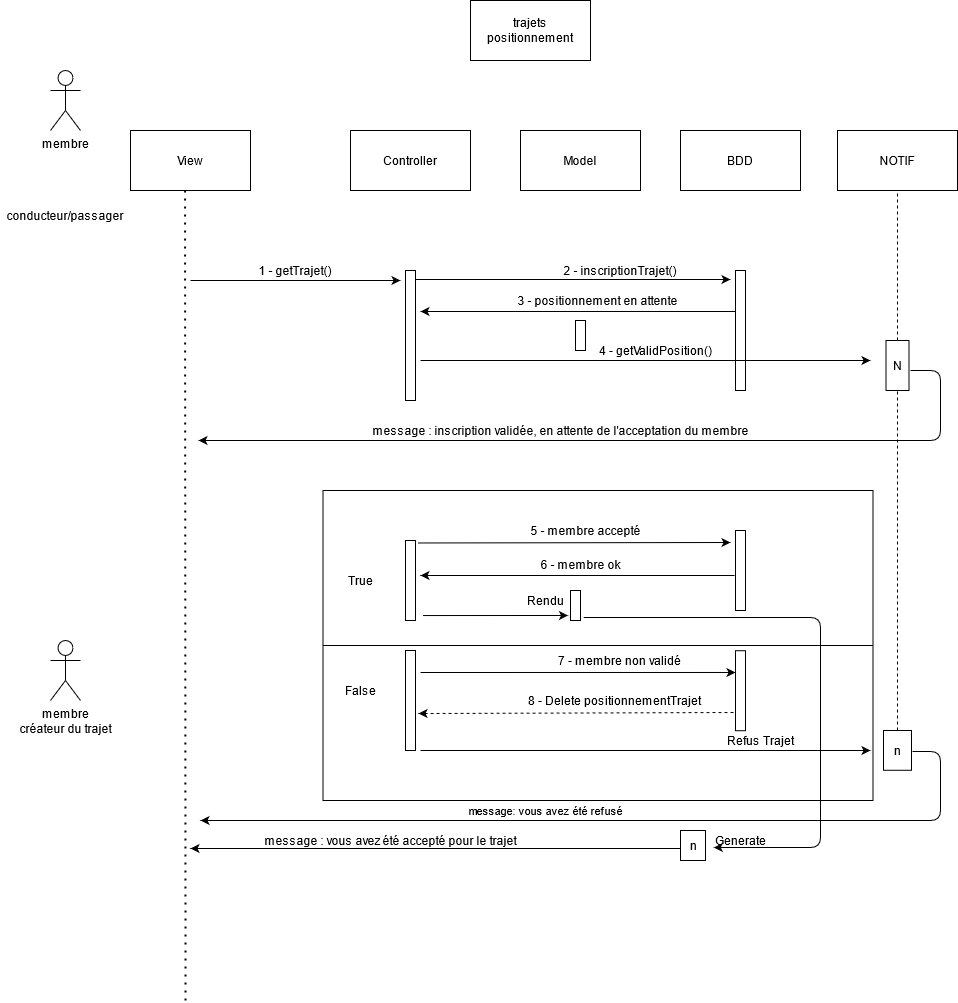

The diagram above was exported from draw.io. Its source (the exported page's mxGraphModel, read from the mxfile embedded in the PNG):
<mxGraphModel dx="1750" dy="310" grid="1" gridSize="10" guides="1" tooltips="1" connect="1" arrows="1" fold="1" page="1" pageScale="1" pageWidth="827" pageHeight="1169" math="0" shadow="0">
  <root>
    <mxCell id="0" />
    <mxCell id="1" parent="0" />
    <mxCell id="qq0XexWioeRzPsnUN02J-11" value="" style="endArrow=none;dashed=1;html=1;entryX=0.5;entryY=1;entryDx=0;entryDy=0;exitX=0.5;exitY=0;exitDx=0;exitDy=0;exitPerimeter=0;" edge="1" parent="1" source="qq0XexWioeRzPsnUN02J-30" target="qq0XexWioeRzPsnUN02J-10">
      <mxGeometry width="50" height="50" relative="1" as="geometry">
        <mxPoint x="887" y="820" as="sourcePoint" />
        <mxPoint x="830" y="200" as="targetPoint" />
      </mxGeometry>
    </mxCell>
    <mxCell id="qq0XexWioeRzPsnUN02J-48" value="" style="rounded=0;whiteSpace=wrap;html=1;" vertex="1" parent="1">
      <mxGeometry x="312.5" y="500" width="550" height="310" as="geometry" />
    </mxCell>
    <mxCell id="FmifmuJpOTqGUN257bNk-1" value="membre" style="shape=umlActor;verticalLabelPosition=bottom;verticalAlign=top;html=1;outlineConnect=0;" parent="1" vertex="1">
      <mxGeometry x="40" y="80" width="30" height="60" as="geometry" />
    </mxCell>
    <mxCell id="FmifmuJpOTqGUN257bNk-2" value="" style="endArrow=none;dashed=1;html=1;dashPattern=1 3;strokeWidth=2;startArrow=none;" parent="1" edge="1">
      <mxGeometry width="50" height="50" relative="1" as="geometry">
        <mxPoint x="175" y="1010" as="sourcePoint" />
        <mxPoint x="174.5" y="190" as="targetPoint" />
      </mxGeometry>
    </mxCell>
    <mxCell id="FmifmuJpOTqGUN257bNk-3" value="Model" style="rounded=0;whiteSpace=wrap;html=1;" parent="1" vertex="1">
      <mxGeometry x="510" y="140" width="120" height="60" as="geometry" />
    </mxCell>
    <mxCell id="FmifmuJpOTqGUN257bNk-4" value="View" style="rounded=0;whiteSpace=wrap;html=1;" parent="1" vertex="1">
      <mxGeometry x="120" y="140" width="120" height="60" as="geometry" />
    </mxCell>
    <mxCell id="FmifmuJpOTqGUN257bNk-5" value="Controller" style="rounded=0;whiteSpace=wrap;html=1;" parent="1" vertex="1">
      <mxGeometry x="340" y="140" width="120" height="60" as="geometry" />
    </mxCell>
    <mxCell id="FmifmuJpOTqGUN257bNk-6" value="BDD" style="rounded=0;whiteSpace=wrap;html=1;" parent="1" vertex="1">
      <mxGeometry x="670" y="140" width="120" height="60" as="geometry" />
    </mxCell>
    <mxCell id="FmifmuJpOTqGUN257bNk-7" value="" style="html=1;points=[];perimeter=orthogonalPerimeter;" parent="1" vertex="1">
      <mxGeometry x="565" y="330" width="10" height="30" as="geometry" />
    </mxCell>
    <mxCell id="FmifmuJpOTqGUN257bNk-8" value="" style="html=1;points=[];perimeter=orthogonalPerimeter;" parent="1" vertex="1">
      <mxGeometry x="725" y="280" width="10" height="120" as="geometry" />
    </mxCell>
    <mxCell id="FmifmuJpOTqGUN257bNk-9" value="" style="html=1;points=[];perimeter=orthogonalPerimeter;" parent="1" vertex="1">
      <mxGeometry x="395" y="280" width="10" height="130" as="geometry" />
    </mxCell>
    <mxCell id="FmifmuJpOTqGUN257bNk-11" value="" style="endArrow=classic;html=1;" parent="1" edge="1">
      <mxGeometry width="50" height="50" relative="1" as="geometry">
        <mxPoint x="180" y="290" as="sourcePoint" />
        <mxPoint x="390" y="290" as="targetPoint" />
      </mxGeometry>
    </mxCell>
    <mxCell id="FmifmuJpOTqGUN257bNk-12" value="1 - getTrajet()" style="text;html=1;strokeColor=none;fillColor=none;align=center;verticalAlign=middle;whiteSpace=wrap;rounded=0;" parent="1" vertex="1">
      <mxGeometry x="180" y="270" width="210" height="20" as="geometry" />
    </mxCell>
    <mxCell id="FmifmuJpOTqGUN257bNk-13" value="" style="endArrow=classic;html=1;" parent="1" edge="1">
      <mxGeometry width="50" height="50" relative="1" as="geometry">
        <mxPoint x="405" y="289" as="sourcePoint" />
        <mxPoint x="720" y="289" as="targetPoint" />
      </mxGeometry>
    </mxCell>
    <mxCell id="FmifmuJpOTqGUN257bNk-37" value="&lt;div&gt;trajets positionnement&lt;br&gt;&lt;/div&gt;" style="rounded=0;whiteSpace=wrap;html=1;" parent="1" vertex="1">
      <mxGeometry x="460" y="10" width="120" height="60" as="geometry" />
    </mxCell>
    <mxCell id="qq0XexWioeRzPsnUN02J-4" value="conducteur/passager" style="text;html=1;strokeColor=none;fillColor=none;align=center;verticalAlign=middle;whiteSpace=wrap;rounded=0;" vertex="1" parent="1">
      <mxGeometry x="-10" y="200" width="130" height="50" as="geometry" />
    </mxCell>
    <mxCell id="qq0XexWioeRzPsnUN02J-6" value="2 - inscriptionTrajet()" style="text;html=1;strokeColor=none;fillColor=none;align=center;verticalAlign=middle;whiteSpace=wrap;rounded=0;" vertex="1" parent="1">
      <mxGeometry x="550" y="270" width="120" height="20" as="geometry" />
    </mxCell>
    <mxCell id="qq0XexWioeRzPsnUN02J-8" value="" style="endArrow=classic;html=1;" edge="1" parent="1">
      <mxGeometry width="50" height="50" relative="1" as="geometry">
        <mxPoint x="725" y="321" as="sourcePoint" />
        <mxPoint x="410" y="321" as="targetPoint" />
      </mxGeometry>
    </mxCell>
    <mxCell id="qq0XexWioeRzPsnUN02J-9" value="3 - positionnement en attente" style="text;html=1;strokeColor=none;fillColor=none;align=center;verticalAlign=middle;whiteSpace=wrap;rounded=0;" vertex="1" parent="1">
      <mxGeometry x="490" y="300" width="195" height="20" as="geometry" />
    </mxCell>
    <mxCell id="qq0XexWioeRzPsnUN02J-10" value="NOTIF" style="rounded=0;whiteSpace=wrap;html=1;" vertex="1" parent="1">
      <mxGeometry x="827" y="140" width="120" height="60" as="geometry" />
    </mxCell>
    <mxCell id="qq0XexWioeRzPsnUN02J-12" value="" style="endArrow=classic;html=1;" edge="1" parent="1">
      <mxGeometry width="50" height="50" relative="1" as="geometry">
        <mxPoint x="410" y="370" as="sourcePoint" />
        <mxPoint x="860" y="370" as="targetPoint" />
      </mxGeometry>
    </mxCell>
    <mxCell id="qq0XexWioeRzPsnUN02J-13" value="N" style="html=1;points=[];perimeter=orthogonalPerimeter;" vertex="1" parent="1">
      <mxGeometry x="875.5" y="350" width="23" height="50" as="geometry" />
    </mxCell>
    <mxCell id="qq0XexWioeRzPsnUN02J-14" value="4 - getValidPosition() " style="text;html=1;align=center;verticalAlign=middle;resizable=0;points=[];autosize=1;strokeColor=none;" vertex="1" parent="1">
      <mxGeometry x="580" y="350" width="130" height="20" as="geometry" />
    </mxCell>
    <mxCell id="qq0XexWioeRzPsnUN02J-15" value="" style="endArrow=classic;html=1;exitX=1.065;exitY=0.6;exitDx=0;exitDy=0;exitPerimeter=0;" edge="1" parent="1" source="qq0XexWioeRzPsnUN02J-13">
      <mxGeometry width="50" height="50" relative="1" as="geometry">
        <mxPoint x="780" y="430" as="sourcePoint" />
        <mxPoint x="188" y="450" as="targetPoint" />
        <Array as="points">
          <mxPoint x="930" y="380" />
          <mxPoint x="930" y="450" />
        </Array>
      </mxGeometry>
    </mxCell>
    <mxCell id="qq0XexWioeRzPsnUN02J-16" value="message : inscription validée, en attente de l'acceptation du membre" style="text;html=1;align=center;verticalAlign=middle;resizable=0;points=[];autosize=1;strokeColor=none;" vertex="1" parent="1">
      <mxGeometry x="355" y="430" width="390" height="20" as="geometry" />
    </mxCell>
    <mxCell id="qq0XexWioeRzPsnUN02J-17" value="&lt;div&gt;membre&lt;/div&gt;&lt;div&gt;créateur du trajet&lt;br&gt;&lt;/div&gt;" style="shape=umlActor;verticalLabelPosition=bottom;verticalAlign=top;html=1;outlineConnect=0;" vertex="1" parent="1">
      <mxGeometry x="40" y="650" width="30" height="60" as="geometry" />
    </mxCell>
    <mxCell id="qq0XexWioeRzPsnUN02J-18" value="" style="html=1;points=[];perimeter=orthogonalPerimeter;fillColor=none;gradientColor=#ffffff;" vertex="1" parent="1">
      <mxGeometry x="395" y="550" width="10" height="80" as="geometry" />
    </mxCell>
    <mxCell id="qq0XexWioeRzPsnUN02J-19" value="True" style="text;html=1;align=center;verticalAlign=middle;resizable=0;points=[];autosize=1;strokeColor=none;" vertex="1" parent="1">
      <mxGeometry x="330" y="580" width="40" height="20" as="geometry" />
    </mxCell>
    <mxCell id="qq0XexWioeRzPsnUN02J-20" value="" style="html=1;points=[];perimeter=orthogonalPerimeter;fillColor=none;gradientColor=#ffffff;" vertex="1" parent="1">
      <mxGeometry x="725" y="540" width="10" height="80" as="geometry" />
    </mxCell>
    <mxCell id="qq0XexWioeRzPsnUN02J-21" value="" style="endArrow=classic;html=1;exitX=1.25;exitY=0.031;exitDx=0;exitDy=0;exitPerimeter=0;" edge="1" parent="1" source="qq0XexWioeRzPsnUN02J-18">
      <mxGeometry width="50" height="50" relative="1" as="geometry">
        <mxPoint x="690" y="460" as="sourcePoint" />
        <mxPoint x="720" y="552" as="targetPoint" />
      </mxGeometry>
    </mxCell>
    <mxCell id="qq0XexWioeRzPsnUN02J-23" value="" style="html=1;points=[];perimeter=orthogonalPerimeter;fillColor=none;gradientColor=#ffffff;" vertex="1" parent="1">
      <mxGeometry x="560" y="600" width="10" height="30" as="geometry" />
    </mxCell>
    <mxCell id="qq0XexWioeRzPsnUN02J-24" value="" style="endArrow=classic;html=1;exitX=1.75;exitY=0.938;exitDx=0;exitDy=0;exitPerimeter=0;entryX=-0.25;entryY=0.833;entryDx=0;entryDy=0;entryPerimeter=0;" edge="1" parent="1" source="qq0XexWioeRzPsnUN02J-18" target="qq0XexWioeRzPsnUN02J-23">
      <mxGeometry width="50" height="50" relative="1" as="geometry">
        <mxPoint x="690" y="620" as="sourcePoint" />
        <mxPoint x="740" y="570" as="targetPoint" />
      </mxGeometry>
    </mxCell>
    <mxCell id="qq0XexWioeRzPsnUN02J-25" value="False" style="text;html=1;align=center;verticalAlign=middle;resizable=0;points=[];autosize=1;strokeColor=none;" vertex="1" parent="1">
      <mxGeometry x="330" y="690" width="40" height="20" as="geometry" />
    </mxCell>
    <mxCell id="qq0XexWioeRzPsnUN02J-26" value="" style="html=1;points=[];perimeter=orthogonalPerimeter;fillColor=none;gradientColor=#ffffff;" vertex="1" parent="1">
      <mxGeometry x="395" y="660" width="10" height="100" as="geometry" />
    </mxCell>
    <mxCell id="qq0XexWioeRzPsnUN02J-28" value="" style="endArrow=classic;html=1;entryX=0;entryY=0.272;entryDx=0;entryDy=0;entryPerimeter=0;" edge="1" parent="1" target="qq0XexWioeRzPsnUN02J-53">
      <mxGeometry width="50" height="50" relative="1" as="geometry">
        <mxPoint x="410" y="682" as="sourcePoint" />
        <mxPoint x="680" y="682" as="targetPoint" />
      </mxGeometry>
    </mxCell>
    <mxCell id="qq0XexWioeRzPsnUN02J-29" value="" style="endArrow=classic;html=1;dashed=1;exitX=-0.2;exitY=0.772;exitDx=0;exitDy=0;exitPerimeter=0;" edge="1" parent="1" source="qq0XexWioeRzPsnUN02J-53">
      <mxGeometry width="50" height="50" relative="1" as="geometry">
        <mxPoint x="680" y="723" as="sourcePoint" />
        <mxPoint x="408" y="723" as="targetPoint" />
      </mxGeometry>
    </mxCell>
    <mxCell id="qq0XexWioeRzPsnUN02J-31" value="" style="endArrow=classic;html=1;exitX=1.5;exitY=1;exitDx=0;exitDy=0;exitPerimeter=0;" edge="1" parent="1" source="qq0XexWioeRzPsnUN02J-26">
      <mxGeometry width="50" height="50" relative="1" as="geometry">
        <mxPoint x="690" y="730" as="sourcePoint" />
        <mxPoint x="860" y="760" as="targetPoint" />
      </mxGeometry>
    </mxCell>
    <mxCell id="qq0XexWioeRzPsnUN02J-32" value="5 - membre accepté" style="text;html=1;align=center;verticalAlign=middle;resizable=0;points=[];autosize=1;strokeColor=none;" vertex="1" parent="1">
      <mxGeometry x="510" y="530" width="130" height="20" as="geometry" />
    </mxCell>
    <mxCell id="qq0XexWioeRzPsnUN02J-33" value="6 - membre ok" style="text;html=1;align=center;verticalAlign=middle;resizable=0;points=[];autosize=1;strokeColor=none;" vertex="1" parent="1">
      <mxGeometry x="520" y="564.5" width="100" height="20" as="geometry" />
    </mxCell>
    <mxCell id="qq0XexWioeRzPsnUN02J-34" value="Rendu" style="text;html=1;align=center;verticalAlign=middle;resizable=0;points=[];autosize=1;strokeColor=none;" vertex="1" parent="1">
      <mxGeometry x="510" y="600" width="50" height="20" as="geometry" />
    </mxCell>
    <mxCell id="qq0XexWioeRzPsnUN02J-35" value="7 - membre non validé" style="text;html=1;align=center;verticalAlign=middle;resizable=0;points=[];autosize=1;strokeColor=none;" vertex="1" parent="1">
      <mxGeometry x="539" y="660" width="140" height="20" as="geometry" />
    </mxCell>
    <mxCell id="qq0XexWioeRzPsnUN02J-36" value="8 - Delete positionnementTrajet" style="text;html=1;align=center;verticalAlign=middle;resizable=0;points=[];autosize=1;strokeColor=none;" vertex="1" parent="1">
      <mxGeometry x="509" y="700" width="190" height="20" as="geometry" />
    </mxCell>
    <mxCell id="qq0XexWioeRzPsnUN02J-37" value="Refus Trajet" style="text;html=1;align=center;verticalAlign=middle;resizable=0;points=[];autosize=1;strokeColor=none;" vertex="1" parent="1">
      <mxGeometry x="710" y="740" width="80" height="20" as="geometry" />
    </mxCell>
    <mxCell id="qq0XexWioeRzPsnUN02J-38" value="message: vous avez été refusé" style="edgeLabel;html=1;align=center;verticalAlign=middle;resizable=0;points=[];" vertex="1" connectable="0" parent="1">
      <mxGeometry x="535.0033886179845" y="819.9995651763572" as="geometry" />
    </mxCell>
    <mxCell id="qq0XexWioeRzPsnUN02J-39" value="" style="endArrow=classic;html=1;exitX=1.333;exitY=0.9;exitDx=0;exitDy=0;exitPerimeter=0;entryX=1.333;entryY=0.567;entryDx=0;entryDy=0;entryPerimeter=0;" edge="1" parent="1" source="qq0XexWioeRzPsnUN02J-23" target="qq0XexWioeRzPsnUN02J-40">
      <mxGeometry width="50" height="50" relative="1" as="geometry">
        <mxPoint x="650" y="720" as="sourcePoint" />
        <mxPoint x="810" y="780" as="targetPoint" />
        <Array as="points">
          <mxPoint x="810" y="627" />
          <mxPoint x="810" y="857" />
        </Array>
      </mxGeometry>
    </mxCell>
    <mxCell id="qq0XexWioeRzPsnUN02J-40" value="" style="html=1;points=[];perimeter=orthogonalPerimeter;fillColor=none;gradientColor=#ffffff;" vertex="1" parent="1">
      <mxGeometry x="670" y="840" width="25" height="30" as="geometry" />
    </mxCell>
    <mxCell id="qq0XexWioeRzPsnUN02J-43" value="Generate" style="text;html=1;align=center;verticalAlign=middle;resizable=0;points=[];autosize=1;strokeColor=none;" vertex="1" parent="1">
      <mxGeometry x="695" y="840" width="70" height="20" as="geometry" />
    </mxCell>
    <mxCell id="qq0XexWioeRzPsnUN02J-45" value="n" style="text;html=1;align=center;verticalAlign=middle;resizable=0;points=[];autosize=1;strokeColor=none;" vertex="1" parent="1">
      <mxGeometry x="672.5" y="845" width="20" height="20" as="geometry" />
    </mxCell>
    <mxCell id="qq0XexWioeRzPsnUN02J-47" value="" style="endArrow=classic;html=1;" edge="1" parent="1">
      <mxGeometry width="50" height="50" relative="1" as="geometry">
        <mxPoint x="724" y="585" as="sourcePoint" />
        <mxPoint x="410" y="585" as="targetPoint" />
      </mxGeometry>
    </mxCell>
    <mxCell id="qq0XexWioeRzPsnUN02J-49" value="" style="endArrow=none;html=1;exitX=0;exitY=0.5;exitDx=0;exitDy=0;entryX=1;entryY=0.5;entryDx=0;entryDy=0;" edge="1" parent="1" source="qq0XexWioeRzPsnUN02J-48" target="qq0XexWioeRzPsnUN02J-48">
      <mxGeometry width="50" height="50" relative="1" as="geometry">
        <mxPoint x="560" y="640" as="sourcePoint" />
        <mxPoint x="610" y="590" as="targetPoint" />
      </mxGeometry>
    </mxCell>
    <mxCell id="qq0XexWioeRzPsnUN02J-51" value="" style="endArrow=classic;html=1;exitX=0;exitY=0.6;exitDx=0;exitDy=0;exitPerimeter=0;" edge="1" parent="1" source="qq0XexWioeRzPsnUN02J-40">
      <mxGeometry width="50" height="50" relative="1" as="geometry">
        <mxPoint x="560" y="760" as="sourcePoint" />
        <mxPoint x="180" y="858" as="targetPoint" />
      </mxGeometry>
    </mxCell>
    <mxCell id="qq0XexWioeRzPsnUN02J-52" value="message : vous avez été accepté pour le trajet" style="text;html=1;align=center;verticalAlign=middle;resizable=0;points=[];autosize=1;strokeColor=none;" vertex="1" parent="1">
      <mxGeometry x="245" y="840" width="270" height="20" as="geometry" />
    </mxCell>
    <mxCell id="qq0XexWioeRzPsnUN02J-53" value="" style="html=1;points=[];perimeter=orthogonalPerimeter;fillColor=none;gradientColor=#ffffff;" vertex="1" parent="1">
      <mxGeometry x="725" y="660.22" width="10" height="80" as="geometry" />
    </mxCell>
    <mxCell id="qq0XexWioeRzPsnUN02J-44" value="n" style="text;html=1;align=center;verticalAlign=middle;resizable=0;points=[];autosize=1;strokeColor=none;" vertex="1" parent="1">
      <mxGeometry x="877" y="749.89" width="20" height="20" as="geometry" />
    </mxCell>
    <mxCell id="qq0XexWioeRzPsnUN02J-30" value="" style="html=1;points=[];perimeter=orthogonalPerimeter;fillColor=none;gradientColor=#ffffff;" vertex="1" parent="1">
      <mxGeometry x="873" y="740" width="28" height="39.78" as="geometry" />
    </mxCell>
    <mxCell id="qq0XexWioeRzPsnUN02J-56" value="" style="endArrow=classic;html=1;exitX=1.036;exitY=0.528;exitDx=0;exitDy=0;exitPerimeter=0;" edge="1" parent="1" source="qq0XexWioeRzPsnUN02J-30">
      <mxGeometry width="50" height="50" relative="1" as="geometry">
        <mxPoint x="570" y="810" as="sourcePoint" />
        <mxPoint x="190" y="830" as="targetPoint" />
        <Array as="points">
          <mxPoint x="930" y="761" />
          <mxPoint x="930" y="830" />
        </Array>
      </mxGeometry>
    </mxCell>
  </root>
</mxGraphModel>